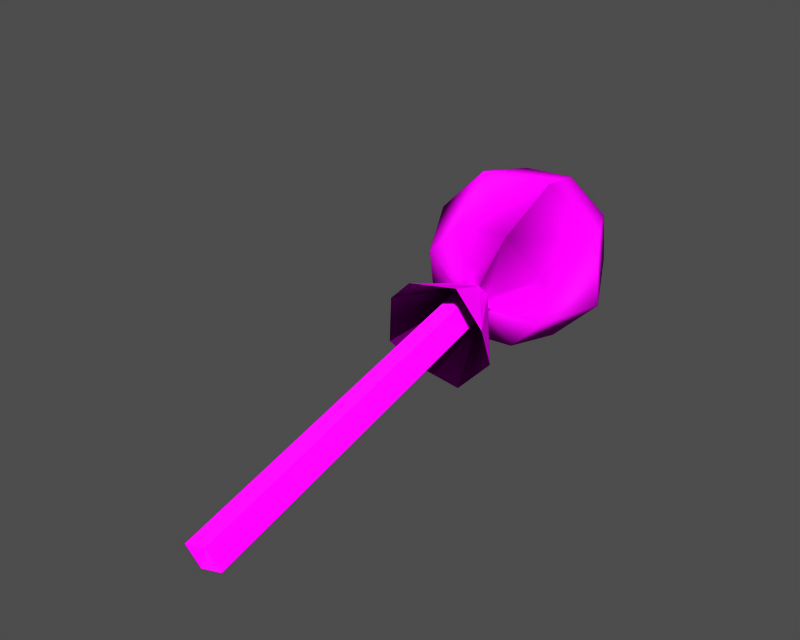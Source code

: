 # Source: id400707.blend  (saved by Blender 3.6.13; exported with 4.5.12 LTS)
import bpy
from mathutils import Matrix  # noqa: F401  (used for matrix-valued properties, if any)

bpy.ops.wm.read_factory_settings(use_empty=True)
scene = bpy.context.scene
scene.name = '1'

# ---- collections
col_collection_1 = bpy.data.collections.new('Collection 1'); scene.collection.children.link(col_collection_1)

# ---- images (referenced by path relative to the original .blend; pixels are not part of the script)
import os
ASSET_DIR = os.environ.get("B2B_ASSET_DIR", "")  # directory of the original .blend (textures are referenced by path, not embedded)
HERE = os.path.dirname(os.path.abspath(__file__))  # packed textures are extracted next to this script under _unpacked/

def load_image(name, relpath, width, height, colorspace="sRGB"):
    """Load a texture the original file referenced (path relative to the .blend, or extracted next to this script)."""
    p = next((c for c in (os.path.join(HERE, relpath), os.path.join(ASSET_DIR, relpath)) if relpath and os.path.exists(c)), "")
    if p:
        img = bpy.data.images.load(p, check_existing=True)
        img.name = name
    else:  # same state as the original file: an image datablock whose file is absent (Cycles renders it pink)
        img = bpy.data.images.new(name, width, height)
        img.source = "FILE"
        img.filepath = "//" + (relpath or name)
    img.colorspace_settings.name = colorspace
    return img
img_candy_diff_0 = load_image('Candy_diff_0', 'dropitem03.dds', 1024, 1024, 'Non-Color')
img_candy_norm_0 = load_image('Candy_norm_0', 'dropitem03_n.dds', 1024, 1024, 'Non-Color')
img_candy_spec_0 = load_image('Candy_spec_0', 'dropitem03_sp.dds', 1024, 1024, 'Non-Color')

# ---- materials (node trees are filled in below, after node groups)
mat_candy_mat_001 = bpy.data.materials.new('Candy_mat.001')

# ---- material node trees
mat_candy_mat_001.use_nodes = True; mat_candy_mat_001.node_tree.nodes.clear()
_N = mat_candy_mat_001.node_tree.nodes; _L = mat_candy_mat_001.node_tree.links
n0 = _N.new('ShaderNodeBsdfPrincipled'); n0.name = 'Principled BSDF'; n0.location = (0, 0)
n0.distribution = 'GGX'
n0.subsurface_method = 'RANDOM_WALK_SKIN'
n0.inputs[3].default_value = 1.45
n0.inputs[27].default_value = (0.0, 0.0, 0.0, 1.0)
n0.inputs[28].default_value = 1.0
n1 = _N.new('ShaderNodeOutputMaterial'); n1.name = 'Material Output'; n1.location = (0, 0)
n2 = _N.new('ShaderNodeTexImage'); n2.name = 'Image Texture'; n2.location = (0, 0)
n2.image = img_candy_diff_0
n3 = _N.new('ShaderNodeUVMap'); n3.name = 'UV Map'; n3.location = (0, 0)
n4 = _N.new('ShaderNodeTexImage'); n4.name = 'Image Texture.001'; n4.location = (0, 0)
n4.image = img_candy_norm_0
n5 = _N.new('ShaderNodeNormalMap'); n5.name = 'Normal Map'; n5.location = (0, 0)
n6 = _N.new('ShaderNodeUVMap'); n6.name = 'UV Map.001'; n6.location = (0, 0)
n7 = _N.new('ShaderNodeTexImage'); n7.name = 'Image Texture.002'; n7.location = (0, 0)
n7.image = img_candy_spec_0
n8 = _N.new('ShaderNodeUVMap'); n8.name = 'UV Map.002'; n8.location = (0, 0)
_L.new(n0.outputs[0], n1.inputs[0])
_L.new(n2.outputs[0], n0.inputs[0])
_L.new(n3.outputs[0], n2.inputs[0])
_L.new(n4.outputs[0], n5.inputs[1])
_L.new(n5.outputs[0], n0.inputs[5])
_L.new(n6.outputs[0], n4.inputs[0])
_L.new(n7.outputs[0], n0.inputs[13])
_L.new(n8.outputs[0], n7.inputs[0])
n1.is_active_output = True

# ---- meshes
me_candy = bpy.data.meshes.new('Candy')
me_candy.from_pydata([(3.455, 6.02, 5.335), (0.5187, 5.748, 5.3), (1.847, 6.911, 9.079), (5.537, 5.895, 7.421), (5.544, 5.444, 10.34), (3.473, 4.933, 12.37), (4.419, 2.51, 3.298), (0.2657, 2.125, 3.249), (7.363, 2.332, 6.248), (7.373, 1.695, 10.37), (4.443, 0.9725, 13.25), (4.173, -1.563, 4.162), (1.236, -1.836, 4.127), (6.255, -1.689, 6.247), (6.262, -2.139, 9.162), (4.19, -2.651, 11.2), (2.472, -3.274, 6.655), (3.164, -3.21, 6.664), (3.654, -3.24, 7.155), (3.656, -3.346, 7.842), (3.168, -3.466, 8.321), (1.911, -6.592, 3.954), (2.472, -3.274, 6.655), (3.164, -3.21, 6.664), (3.164, -3.21, 6.664), (4.442, -6.923, 3.896), (1.911, -6.592, 3.954), (4.442, -6.923, 3.896), (3.164, -3.21, 6.664), (3.654, -3.24, 7.155), (3.654, -3.24, 7.155), (6.145, -6.468, 5.743), (4.442, -6.923, 3.896), (6.145, -6.468, 5.743), (3.654, -3.24, 7.155), (3.656, -3.346, 7.842), (3.656, -3.346, 7.842), (6.204, -7.409, 8.115), (6.145, -6.468, 5.743), (6.204, -7.409, 8.115), (3.656, -3.346, 7.842), (3.168, -3.466, 8.321), (3.168, -3.466, 8.321), (4.403, -7.279, 9.92), (6.204, -7.409, 8.115), (-1.553, 5.237, 7.337), (-1.546, 4.786, 10.25), (0.5361, 4.66, 12.34), (-2.664, 1.402, 6.129), (-2.653, 0.7649, 10.25), (0.2903, 0.5871, 13.2), (-0.8351, -2.347, 6.163), (-0.8279, -2.797, 9.078), (1.254, -2.923, 11.16), (1.984, -3.395, 7.135), (1.986, -3.501, 7.822), (2.476, -3.53, 8.313), (1.911, -6.592, 3.954), (0.2171, -7.584, 5.585), (1.984, -3.395, 7.135), (1.984, -3.395, 7.135), (2.472, -3.274, 6.655), (1.911, -6.592, 3.954), (0.2171, -7.584, 5.585), (0.1702, -7.403, 8.131), (1.986, -3.501, 7.822), (1.986, -3.501, 7.822), (1.984, -3.395, 7.135), (0.2171, -7.584, 5.585), (0.1702, -7.403, 8.131), (1.979, -8.07, 9.803), (2.476, -3.53, 8.313), (2.476, -3.53, 8.313), (1.986, -3.501, 7.822), (0.1702, -7.403, 8.131), (1.979, -8.07, 9.803), (4.403, -7.279, 9.92), (3.168, -3.466, 8.321), (3.168, -3.466, 8.321), (2.476, -3.53, 8.313), (1.979, -8.07, 9.803), (4.575, -25.22, 3.322), (2.247, -0.6282, 7.128), (3.528, -0.5669, 7.516), (5.856, -25.16, 3.71), (5.856, -25.16, 3.71), (3.528, -0.5669, 7.516), (2.891, -0.8058, 8.67), (5.218, -25.4, 4.864), (4.575, -25.22, 3.322), (5.856, -25.16, 3.71), (5.218, -25.4, 4.864), (4.575, -25.22, 3.322), (3.937, -25.46, 4.476), (1.61, -0.867, 8.282), (2.247, -0.6282, 7.128), (3.937, -25.46, 4.476), (5.218, -25.4, 4.864), (2.891, -0.8058, 8.67), (1.61, -0.867, 8.282), (3.937, -25.46, 4.476), (4.575, -25.22, 3.322), (5.218, -25.4, 4.864)], [], [(0, 1, 2), (3, 0, 2), (4, 3, 2), (5, 4, 2), (1, 0, 6), (6, 7, 1), (0, 3, 8), (6, 0, 8), (3, 4, 9), (9, 8, 3), (4, 5, 10), (10, 9, 4), (7, 6, 11), (11, 12, 7), (6, 8, 13), (13, 11, 6), (8, 9, 14), (14, 13, 8), (9, 10, 15), (15, 14, 9), (16, 12, 11), (11, 17, 16), (17, 11, 13), (13, 18, 17), (18, 13, 14), (14, 19, 18), (19, 14, 15), (15, 20, 19), (21, 22, 23), (24, 25, 26), (27, 28, 29), (30, 31, 32), (33, 34, 35), (36, 37, 38), (39, 40, 41), (42, 43, 44), (1, 45, 2), (45, 46, 2), (46, 47, 2), (47, 5, 2), (1, 7, 48), (48, 45, 1), (45, 48, 49), (49, 46, 45), (46, 49, 50), (50, 47, 46), (47, 50, 10), (10, 5, 47), (7, 12, 51), (51, 48, 7), (48, 51, 52), (52, 49, 48), (49, 52, 53), (53, 50, 49), (50, 53, 15), (15, 10, 50), (16, 54, 51), (51, 12, 16), (54, 55, 52), (52, 51, 54), (55, 56, 53), (53, 52, 55), (56, 20, 15), (15, 53, 56), (57, 58, 59), (60, 61, 62), (63, 64, 65), (66, 67, 68), (69, 70, 71), (72, 73, 74), (75, 76, 77), (78, 79, 80), (81, 82, 83), (83, 84, 81), (85, 86, 87), (87, 88, 85), (89, 90, 91), (92, 93, 94), (94, 95, 92), (96, 97, 98), (98, 99, 96), (100, 101, 102)])
me_candy.polygons.foreach_set('use_smooth', [True] * 82)
_uv = me_candy.uv_layers.new(name='UVTex')
_uv.uv.foreach_set('vector', [0.0408, 0.5501, 0.02594, 0.5588, 0.05733, 0.5726, 0.05743, 0.5479, 0.0408, 0.5501, 0.05733, 0.5726, 0.07404, 0.5503, 0.05743, 0.5479, 0.05733, 0.5726, 0.08883, 0.559, 0.07404, 0.5503, 0.05733, 0.5726, 0.02594, 0.5588, 0.0408, 0.5501, 0.03515, 0.5256, 0.03515, 0.5256, 0.01122, 0.5265, 0.02594, 0.5588, 0.0408, 0.5501, 0.05743, 0.5479, 0.05753, 0.525, 0.03515, 0.5256, 0.0408, 0.5501, 0.05753, 0.525, 0.05743, 0.5479, 0.07404, 0.5503, 0.0799, 0.5258, 0.0799, 0.5258, 0.05753, 0.525, 0.05743, 0.5479, 0.07404, 0.5503, 0.08883, 0.559, 0.1038, 0.5269, 0.1038, 0.5269, 0.0799, 0.5258, 0.07404, 0.5503, 0.01122, 0.5265, 0.03515, 0.5256, 0.03971, 0.5009, 0.03971, 0.5009, 0.02358, 0.4936, 0.01122, 0.5265, 0.03515, 0.5256, 0.05753, 0.525, 0.05762, 0.502, 0.05762, 0.502, 0.03971, 0.5009, 0.03515, 0.5256, 0.05753, 0.525, 0.0799, 0.5258, 0.07555, 0.501, 0.07555, 0.501, 0.05762, 0.502, 0.05753, 0.525, 0.0799, 0.5258, 0.1038, 0.5269, 0.09173, 0.4939, 0.09173, 0.4939, 0.07555, 0.501, 0.0799, 0.5258, 0.04444, 0.4827, 0.02358, 0.4936, 0.03971, 0.5009, 0.03971, 0.5009, 0.04962, 0.4829, 0.04444, 0.4827, 0.04962, 0.4829, 0.03971, 0.5009, 0.05762, 0.502, 0.05762, 0.502, 0.0577, 0.4827, 0.04962, 0.4829, 0.0577, 0.4827, 0.05762, 0.502, 0.07555, 0.501, 0.07555, 0.501, 0.06578, 0.4829, 0.0577, 0.4827, 0.06578, 0.4829, 0.07555, 0.501, 0.09173, 0.4939, 0.09173, 0.4939, 0.07096, 0.4828, 0.06578, 0.4829, 0.02846, 0.4614, 0.04444, 0.4827, 0.04962, 0.4829, 0.04962, 0.4829, 0.0418, 0.4525, 0.02846, 0.4614, 0.0418, 0.4525, 0.04962, 0.4829, 0.0577, 0.4827, 0.0577, 0.4827, 0.05775, 0.4544, 0.0418, 0.4525, 0.05775, 0.4544, 0.0577, 0.4827, 0.06578, 0.4829, 0.06578, 0.4829, 0.07369, 0.4526, 0.05775, 0.4544, 0.07369, 0.4526, 0.06578, 0.4829, 0.07096, 0.4828, 0.07096, 0.4828, 0.08697, 0.4616, 0.07369, 0.4526, 0.02594, 0.5588, 0.0408, 0.5501, 0.05733, 0.5726, 0.0408, 0.5501, 0.05743, 0.5479, 0.05733, 0.5726, 0.05743, 0.5479, 0.07404, 0.5503, 0.05733, 0.5726, 0.07404, 0.5503, 0.08883, 0.559, 0.05733, 0.5726, 0.02594, 0.5588, 0.01122, 0.5265, 0.03515, 0.5256, 0.03515, 0.5256, 0.0408, 0.5501, 0.02594, 0.5588, 0.0408, 0.5501, 0.03515, 0.5256, 0.05753, 0.525, 0.05753, 0.525, 0.05743, 0.5479, 0.0408, 0.5501, 0.05743, 0.5479, 0.05753, 0.525, 0.0799, 0.5258, 0.0799, 0.5258, 0.07404, 0.5503, 0.05743, 0.5479, 0.07404, 0.5503, 0.0799, 0.5258, 0.1038, 0.5269, 0.1038, 0.5269, 0.08883, 0.559, 0.07404, 0.5503, 0.01122, 0.5265, 0.02358, 0.4936, 0.03971, 0.5009, 0.03971, 0.5009, 0.03515, 0.5256, 0.01122, 0.5265, 0.03515, 0.5256, 0.03971, 0.5009, 0.05762, 0.502, 0.05762, 0.502, 0.05753, 0.525, 0.03515, 0.5256, 0.05753, 0.525, 0.05762, 0.502, 0.07555, 0.501, 0.07555, 0.501, 0.0799, 0.5258, 0.05753, 0.525, 0.0799, 0.5258, 0.07555, 0.501, 0.09173, 0.4939, 0.09173, 0.4939, 0.1038, 0.5269, 0.0799, 0.5258, 0.04444, 0.4827, 0.04962, 0.4829, 0.03971, 0.5009, 0.03971, 0.5009, 0.02358, 0.4936, 0.04444, 0.4827, 0.04962, 0.4829, 0.0577, 0.4827, 0.05762, 0.502, 0.05762, 0.502, 0.03971, 0.5009, 0.04962, 0.4829, 0.0577, 0.4827, 0.06578, 0.4829, 0.07555, 0.501, 0.07555, 0.501, 0.05762, 0.502, 0.0577, 0.4827, 0.06578, 0.4829, 0.07096, 0.4828, 0.09173, 0.4939, 0.09173, 0.4939, 0.07555, 0.501, 0.06578, 0.4829, 0.02846, 0.4614, 0.0418, 0.4525, 0.04962, 0.4829, 0.04962, 0.4829, 0.04444, 0.4827, 0.02846, 0.4614, 0.0418, 0.4525, 0.05775, 0.4544, 0.0577, 0.4827, 0.0577, 0.4827, 0.04962, 0.4829, 0.0418, 0.4525, 0.05775, 0.4544, 0.07369, 0.4526, 0.06578, 0.4829, 0.06578, 0.4829, 0.0577, 0.4827, 0.05775, 0.4544, 0.07369, 0.4526, 0.08697, 0.4616, 0.07096, 0.4828, 0.07096, 0.4828, 0.06578, 0.4829, 0.07369, 0.4526, 0.9713, 0.5489, 0.9713, 0.7109, 0.98, 0.7109, 0.98, 0.7109, 0.98, 0.5489, 0.9713, 0.5489, 0.98, 0.5489, 0.98, 0.7109, 0.9886, 0.7109, 0.9886, 0.7109, 0.9886, 0.5489, 0.98, 0.5489, 0.9713, 0.5489, 0.98, 0.5489, 0.9781, 0.5404, 0.9713, 0.5489, 0.98, 0.5489, 0.98, 0.7109, 0.98, 0.7109, 0.9713, 0.7109, 0.9713, 0.5489, 0.98, 0.5489, 0.9886, 0.5489, 0.9886, 0.7109, 0.9886, 0.7109, 0.98, 0.7109, 0.98, 0.5489, 0.98, 0.5489, 0.9713, 0.5489, 0.9781, 0.5404])
me_candy.materials.append(mat_candy_mat_001)
me_candy.use_remesh_preserve_volume = False
me_candy.use_remesh_preserve_attributes = False
me_candy.use_mirror_vertex_groups = False
me_candy.update()
arm_armature = bpy.data.armatures.new('armature')  # bones are not reproduced

# ---- objects
ob_id400707_obj = bpy.data.objects.new('id400707_obj', arm_armature)
ob_candy = bpy.data.objects.new('Candy', me_candy)

# ---- transforms, parenting, visibility, modifiers, constraints
ob_id400707_obj.location = (0.0, 0.0, 0.0)
ob_id400707_obj.lock_rotations_4d = False
ob_id400707_obj.empty_display_type = 'ARROWS'
ob_id400707_obj.show_in_front = True
ob_id400707_obj.lineart.crease_threshold = 0.0
ob_candy.parent = ob_id400707_obj
ob_candy.location = (0.0, 0.0, 0.0)
ob_candy.lock_rotations_4d = False
ob_candy.empty_display_type = 'ARROWS'
ob_candy.lineart.crease_threshold = 0.0
_vg = ob_candy.vertex_groups.new(name='root')
_vg.add([0, 1, 2, 3, 4, 5, 6, 7, 8, 9, 10, 11, 12, 13, 14, 15, 16, 17, 18, 19, 20, 21, 22, 23, 24, 25, 26, 27, 28, 29, 30, 31, 32, 33, 34, 35, 36, 37, 38, 39, 40, 41, 42, 43, 44, 45, 46, 47, 48, 49, 50, 51, 52, 53, 54, 55, 56, 57, 58, 59, 60, 61, 62, 63, 64, 65, 66, 67, 68, 69, 70, 71, 72, 73, 74, 75, 76, 77, 78, 79, 80, 81, 82, 83, 84, 85, 86, 87, 88, 89, 90, 91, 92, 93, 94, 95, 96, 97, 98, 99, 100, 101, 102], 1.0, 'REPLACE')
_m = ob_candy.modifiers.new('Armature', 'ARMATURE')
_m.object = ob_id400707_obj
_m.use_bone_envelopes = True

# ---- collection membership
col_collection_1.objects.link(ob_id400707_obj)
col_collection_1.objects.link(ob_candy)

# ---- scene / render settings (as saved in the file)
scene.frame_start = 1; scene.frame_end = 250; scene.frame_set(1)
scene.render.engine = 'BLENDER_EEVEE_NEXT'
scene.render.image_settings.file_format = 'TARGA'
scene.render.image_settings.color_mode = 'RGB'
scene.render.image_settings.compression = 90
scene.render.resolution_x = 320
scene.render.resolution_y = 256
scene.render.fps = 25
scene.render.dither_intensity = 0.0
scene.render.use_compositing = False
scene.render.use_sequencer = False
scene.render.use_file_extension = False
scene.render.bake_margin = 2
scene.render.bake_bias = 0.0
scene.render.use_stamp_time = False
scene.render.use_stamp_date = False
scene.render.use_stamp_frame = False
scene.render.use_stamp_camera = False
scene.render.use_stamp_scene = False
scene.render.use_stamp_filename = False
scene.render.use_stamp_render_time = False
scene.render.stamp_font_size = 0
scene.render.stamp_foreground = (0.0, 0.0, 0.0, 0.0)
scene.render.stamp_background = (0.0, 0.0, 0.0, 0.0)
scene.cycles.use_denoising = False
scene.cycles.samples = 10
scene.cycles.sampling_pattern = 'TABULATED_SOBOL'
scene.cycles.light_sampling_threshold = 0.0
scene.cycles.use_adaptive_sampling = False
scene.cycles.use_light_tree = False
scene.cycles.blur_glossy = 0.0
scene.cycles.volume_bounces = 1
scene.cycles.pixel_filter_type = 'GAUSSIAN'
scene.cycles.sample_clamp_indirect = 0.0
scene.view_settings.view_transform = 'Raw'
bpy.context.view_layer.update()

# ---- added for rendering (the .blend has no active camera and no usable light): camera, sun + grey world if the file has none
cam_auto = bpy.data.cameras.new('AutoCamera')
cam_auto.lens = 50.0
cam_auto.sensor_width = 36.0
cam_auto.clip_end = 1000.0
ob_auto_camera = bpy.data.objects.new('AutoCamera', cam_auto)
scene.collection.objects.link(ob_auto_camera)
ob_auto_camera.location = (35.051, -48.5119, 34.4067)
ob_auto_camera.rotation_euler = (1.09748, -7.21219e-08, 0.694738)
scene.camera = ob_auto_camera
light_auto_sun = bpy.data.lights.new('AutoSun', 'SUN')
light_auto_sun.energy = 3.0
light_auto_sun.angle = 0.0523599
ob_auto_sun = bpy.data.objects.new('AutoSun', light_auto_sun)
scene.collection.objects.link(ob_auto_sun)
ob_auto_sun.rotation_euler = (0.872665, 0.174533, 0.523599)
if scene.world is None:
    world_auto = bpy.data.worlds.new('AutoWorld')
    world_auto.color = (0.3, 0.3, 0.3)
    scene.world = world_auto
bpy.context.view_layer.update()
